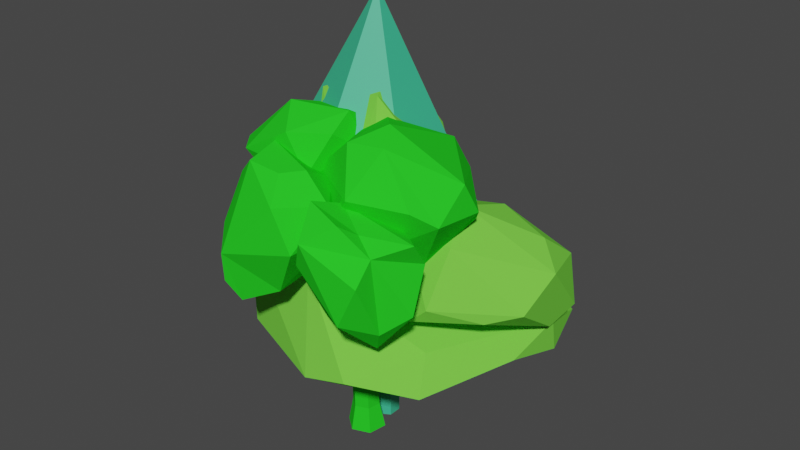 # Source: trees.blend  (saved by Blender 3.1.7; exported with 4.5.12 LTS)
import bpy
from mathutils import Matrix  # noqa: F401  (used for matrix-valued properties, if any)

bpy.ops.wm.read_factory_settings(use_empty=True)
scene = bpy.context.scene
scene.name = 'Scene'

# ---- collections
col_collection = bpy.data.collections.new('Collection'); scene.collection.children.link(col_collection)

# ---- materials (node trees are filled in below, after node groups)
mat_trees_normal = bpy.data.materials.new('_trees_normal')
mat_trees_normal.use_transparent_shadow = False
mat_trees_normal.diffuse_color = (0.02897, 0.1989, 0.03934, 1.0)
mat_trees_normal.roughness = 1.0
mat_trees_normal.specular_intensity = 0.0
mat_trees_normal_001 = bpy.data.materials.new('_trees_normal.001')
mat_trees_normal_001.use_transparent_shadow = False
mat_trees_normal_001.diffuse_color = (0.64, 0.64, 0.64, 1.0)
mat_trees_normal_002 = bpy.data.materials.new('_trees_normal.002')
mat_trees_normal_002.use_transparent_shadow = False
mat_trees_normal_002.diffuse_color = (0.64, 0.64, 0.64, 1.0)

# ---- material node trees
mat_trees_normal.use_nodes = True; mat_trees_normal.node_tree.nodes.clear()
_N = mat_trees_normal.node_tree.nodes; _L = mat_trees_normal.node_tree.links
n0 = _N.new('ShaderNodeOutputMaterial'); n0.name = 'Material Output'; n0.location = (300, 300)
n1 = _N.new('ShaderNodeRGB'); n1.name = 'RGB'; n1.location = (-300, 300)
n1.label = 'Ambient'
n1.outputs[0].default_value = (0.0, 0.0, 0.0, 1.0)
n2 = _N.new('ShaderNodeRGB'); n2.name = 'RGB.001'; n2.location = (-300, 0)
n2.label = 'Specular'
n2.outputs[0].default_value = (0.5, 0.5, 0.5, 1.0)
n3 = _N.new('ShaderNodeBsdfPrincipled'); n3.name = 'Principled BSDF'; n3.location = (0, 300)
n3.distribution = 'GGX'
n3.subsurface_method = 'RANDOM_WALK_SKIN'
n3.inputs[0].default_value = (0.04676, 0.4969, 0.2701, 1.0)
n3.inputs[3].default_value = 1.45
n3.inputs[27].default_value = (0.0, 0.0, 0.0, 1.0)
n3.inputs[28].default_value = 1.0
_L.new(n3.outputs[0], n0.inputs[0])
n0.is_active_output = True
mat_trees_normal_001.use_nodes = True; mat_trees_normal_001.node_tree.nodes.clear()
_N = mat_trees_normal_001.node_tree.nodes; _L = mat_trees_normal_001.node_tree.links
n0 = _N.new('ShaderNodeBsdfPrincipled'); n0.name = 'Principled BSDF'; n0.location = (0, 300)
n0.distribution = 'GGX'
n0.subsurface_method = 'RANDOM_WALK_SKIN'
n0.inputs[0].default_value = (0.177, 0.6619, 0.06115, 1.0)
n0.inputs[3].default_value = 1.0
n0.inputs[27].default_value = (0.0, 0.0, 0.0, 1.0)
n0.inputs[28].default_value = 1.0
n1 = _N.new('ShaderNodeOutputMaterial'); n1.name = 'Material Output'; n1.location = (300, 300)
n2 = _N.new('ShaderNodeRGB'); n2.name = 'RGB'; n2.location = (-300, 300)
n2.label = 'Ambient'
n2.outputs[0].default_value = (0.0, 0.0, 0.0, 1.0)
n3 = _N.new('ShaderNodeRGB'); n3.name = 'RGB.001'; n3.location = (-300, 0)
n3.label = 'Specular'
n3.outputs[0].default_value = (0.5, 0.5, 0.5, 1.0)
_L.new(n0.outputs[0], n1.inputs[0])
n1.is_active_output = True
mat_trees_normal_002.use_nodes = True; mat_trees_normal_002.node_tree.nodes.clear()
_N = mat_trees_normal_002.node_tree.nodes; _L = mat_trees_normal_002.node_tree.links
n0 = _N.new('ShaderNodeBsdfPrincipled'); n0.name = 'Principled BSDF'; n0.location = (0, 300)
n0.distribution = 'GGX'
n0.subsurface_method = 'RANDOM_WALK_SKIN'
n0.inputs[0].default_value = (0.02293, 0.6982, 0.02088, 1.0)
n0.inputs[3].default_value = 1.0
n0.inputs[27].default_value = (0.0, 0.0, 0.0, 1.0)
n0.inputs[28].default_value = 1.0
n1 = _N.new('ShaderNodeOutputMaterial'); n1.name = 'Material Output'; n1.location = (300, 300)
n2 = _N.new('ShaderNodeRGB'); n2.name = 'RGB'; n2.location = (-300, 300)
n2.label = 'Ambient'
n2.outputs[0].default_value = (0.0, 0.0, 0.0, 1.0)
n3 = _N.new('ShaderNodeRGB'); n3.name = 'RGB.001'; n3.location = (-300, 0)
n3.label = 'Specular'
n3.outputs[0].default_value = (0.5, 0.5, 0.5, 1.0)
_L.new(n0.outputs[0], n1.inputs[0])
n1.is_active_output = True

# ---- world
world_world = bpy.data.worlds.new('World'); scene.world = world_world
world_world.use_nodes = True; world_world.node_tree.nodes.clear()
_N = world_world.node_tree.nodes; _L = world_world.node_tree.links
n0 = _N.new('ShaderNodeOutputWorld'); n0.name = 'World Output'; n0.location = (300, 300)
n1 = _N.new('ShaderNodeBackground'); n1.name = 'Background'; n1.location = (10, 300)
n1.inputs[0].default_value = (0.05088, 0.05088, 0.05088, 1.0)
_L.new(n1.outputs[0], n0.inputs[0])
n0.is_active_output = True
world_world.color = (0.05088, 0.05088, 0.05088)
world_world.use_sun_shadow = False
world_world.sun_shadow_jitter_overblur = 0.0

# ---- meshes
me_tree_type1_01_mesh = bpy.data.meshes.new('Tree Type1 01_mesh')
me_tree_type1_01_mesh.from_pydata([(0.0, -0.006064, -0.04086), (-0.03538, -0.006064, -0.02043), (-0.03538, -0.006064, 0.02043), (0.0, -0.006064, 0.04086), (0.03538, -0.006064, 0.02043), (0.03538, -0.006064, -0.02043), (0.0, 0.436, -0.04086), (-0.03538, 0.436, -0.02043), (-0.03538, 0.436, 0.02043), (0.0, 0.436, 0.04086), (0.03538, 0.436, 0.02043), (0.03538, 0.436, -0.02043), (0.0, 0.3106, -0.3193), (-0.2765, 0.3106, -0.1596), (-0.2765, 0.3106, 0.1596), (0.0, 0.3106, 0.3193), (0.2765, 0.3106, 0.1596), (0.2765, 0.3106, -0.1596), (-0.03209, 0.8605, -0.1867), (-0.1934, 0.8718, -0.09337), (-0.1934, 0.8718, 0.09337), (-0.03209, 0.8605, 0.1867), (0.1292, 0.8491, 0.09337), (0.1292, 0.8491, -0.09337), (-0.04542, 0.671, -0.3357), (-0.3354, 0.6914, -0.1679), (-0.3354, 0.6914, 0.1679), (-0.04542, 0.671, 0.3357), (0.2446, 0.6506, 0.1679), (0.2446, 0.6506, -0.1679), (-0.02062, 1.335, 0.0)], [], [(5, 0, 6, 11), (4, 5, 11, 10), (3, 4, 10, 9), (2, 3, 9, 8), (1, 2, 8, 7), (0, 1, 7, 6), (11, 6, 12, 17), (10, 11, 17, 16), (9, 10, 16, 15), (8, 9, 15, 14), (7, 8, 14, 13), (6, 7, 13, 12), (17, 12, 18, 23), (16, 17, 23, 22), (15, 16, 22, 21), (14, 15, 21, 20), (13, 14, 20, 19), (12, 13, 19, 18), (23, 18, 24, 29), (22, 23, 29, 28), (21, 22, 28, 27), (20, 21, 27, 26), (19, 20, 26, 25), (18, 19, 25, 24), (1, 0, 5, 4, 3, 2), (29, 24, 30), (28, 29, 30), (27, 28, 30), (26, 27, 30), (25, 26, 30), (24, 25, 30)])
_uv = me_tree_type1_01_mesh.uv_layers.new(name='Tree_Type1_01_mesh-mesh-map-0')
_uv.uv.foreach_set('vector', [0.3463, 0.86, 0.3803, 0.86, 0.3803, 0.8939, 0.3463, 0.8939, 0.3463, 0.86, 0.3803, 0.86, 0.3803, 0.8939, 0.3463, 0.8939, 0.3463, 0.86, 0.3803, 0.86, 0.3803, 0.8939, 0.3463, 0.8939, 0.3463, 0.86, 0.3803, 0.86, 0.3803, 0.8939, 0.3463, 0.8939, 0.3463, 0.86, 0.3803, 0.86, 0.3803, 0.8939, 0.3463, 0.8939, 0.3463, 0.86, 0.3803, 0.86, 0.3803, 0.8939, 0.3463, 0.8939, 0.6041, 0.3482, 0.6381, 0.3482, 0.6381, 0.3822, 0.6041, 0.3822, 0.6041, 0.3482, 0.6381, 0.3482, 0.6381, 0.3822, 0.6041, 0.3822, 0.6041, 0.3482, 0.6381, 0.3482, 0.6381, 0.3822, 0.6041, 0.3822, 0.6041, 0.3482, 0.6381, 0.3482, 0.6381, 0.3822, 0.6041, 0.3822, 0.6041, 0.3482, 0.6381, 0.3482, 0.6381, 0.3822, 0.6041, 0.3822, 0.6041, 0.3482, 0.6381, 0.3482, 0.6381, 0.3822, 0.6041, 0.3822, 0.6041, 0.3482, 0.6381, 0.3482, 0.6381, 0.3822, 0.6041, 0.3822, 0.6041, 0.3482, 0.6381, 0.3482, 0.6381, 0.3822, 0.6041, 0.3822, 0.6041, 0.3482, 0.6381, 0.3482, 0.6381, 0.3822, 0.6041, 0.3822, 0.6041, 0.3482, 0.6381, 0.3482, 0.6381, 0.3822, 0.6041, 0.3822, 0.6041, 0.3482, 0.6381, 0.3482, 0.6381, 0.3822, 0.6041, 0.3822, 0.6041, 0.3482, 0.6381, 0.3482, 0.6381, 0.3822, 0.6041, 0.3822, 0.6041, 0.3482, 0.6381, 0.3482, 0.6381, 0.3822, 0.6041, 0.3822, 0.6041, 0.3482, 0.6381, 0.3482, 0.6381, 0.3822, 0.6041, 0.3822, 0.6041, 0.3482, 0.6381, 0.3482, 0.6381, 0.3822, 0.6041, 0.3822, 0.6041, 0.3482, 0.6381, 0.3482, 0.6381, 0.3822, 0.6041, 0.3822, 0.6041, 0.3482, 0.6381, 0.3482, 0.6381, 0.3822, 0.6041, 0.3822, 0.6041, 0.3482, 0.6381, 0.3482, 0.6381, 0.3822, 0.6041, 0.3822, 0.3633, 0.8939, 0.378, 0.8854, 0.378, 0.8685, 0.3633, 0.86, 0.3486, 0.8685, 0.3486, 0.8854, 0.6041, 0.3482, 0.6381, 0.3482, 0.6381, 0.3822, 0.6041, 0.3482, 0.6381, 0.3482, 0.6381, 0.3822, 0.6041, 0.3482, 0.6381, 0.3482, 0.6381, 0.3822, 0.6041, 0.3482, 0.6381, 0.3482, 0.6381, 0.3822, 0.6041, 0.3482, 0.6381, 0.3482, 0.6381, 0.3822, 0.6041, 0.3482, 0.6381, 0.3482, 0.6381, 0.3822])
me_tree_type1_01_mesh.materials.append(mat_trees_normal)
me_tree_type1_01_mesh.use_remesh_fix_poles = True
me_tree_type1_01_mesh.use_remesh_preserve_attributes = False
me_tree_type1_01_mesh.update()
me_tree_type4_01_mesh = bpy.data.meshes.new('Tree Type4 01_mesh')
me_tree_type4_01_mesh.from_pydata([(0.3539, 0.3328, 0.04032), (0.3637, 0.3538, 0.2912), (-0.2629, 0.2282, -0.1834), (0.2604, 0.3283, -0.3929), (0.4793, 0.4266, -0.1675), (0.04907, 0.3432, 0.398), (-0.4187, 0.3667, 0.1422), (-0.4145, 0.4002, -0.3508), (-0.04781, 0.5912, 0.2716), (0.0187, 0.346, 0.2187), (0.4674, 0.376, 0.005068), (0.4804, 0.3248, -0.1827), (-0.257, 0.2745, 0.07711), (-0.124, 0.3181, -0.3579), (0.4326, 0.3586, -0.3526), (0.3108, 0.4317, 0.1987), (0.1904, 0.382, 0.3945), (-0.2639, 0.348, 0.2766), (-0.3478, 0.3191, -0.2669), (0.3714, 0.442, -0.3103), (0.14, 0.4028, -0.4517), (-0.1969, 0.3559, -0.4987), (0.2435, 0.4702, -0.2155), (-0.296, 0.537, 0.2306), (-0.2322, 0.6962, -0.007201), (-0.3831, 0.4246, 0.1048), (-0.3153, 0.624, -0.2003), (-0.05125, 0.6435, -0.2496), (-0.1845, 0.6884, 0.05836), (-0.09384, 0.7137, -0.2151), (0.1487, 0.7381, 0.05218), (-0.01206, 0.6903, 0.2021), (-0.1338, 0.735, -0.2549), (0.19, 0.774, -0.1204), (0.2277, 0.8189, 0.1247), (0.1487, 0.8676, -0.1074), (-0.1122, 0.7326, -0.1267), (-0.2694, 0.7531, -0.1352), (-0.2547, 0.7751, 0.003831), (0.03576, 0.7429, 0.08199), (-0.1871, 0.8732, 0.05838), (-0.185, 0.7921, -0.2201), (0.0653, 0.7586, -0.206), (-0.09524, 0.7096, 0.2144), (0.0454, 0.7619, 0.2291), (0.2652, 0.806, -0.004921), (0.1135, 0.8614, 0.1846), (-0.1385, 1.054, 0.09443), (0.08337, 0.9311, -0.1538), (0.02091, 1.121, -0.04051), (0.227, 0.9045, 0.06612), (0.05806, 1.074, 0.0953), (0.3902, 0.4542, -0.03305), (0.2396, 0.5073, 0.1824), (0.1012, 0.5178, -0.1409), (0.3445, 0.4798, -0.2591), (0.05215, 0.5989, 0.06277), (0.1828, 0.649, -0.2438), (0.4866, 0.6216, -0.2255), (0.44, 0.533, 0.1171), (0.5067, 0.4479, -0.1046), (0.2536, 0.5322, 0.08483), (0.2412, 0.5099, -0.1513), (0.5193, 0.4773, -0.2099), (0.5169, 0.5544, 0.04669), (0.5416, 0.647, -0.0585), (0.2743, 0.5298, 0.226), (0.3258, 0.5781, 0.2194), (0.1229, 0.5617, 0.17), (0.2217, 0.5421, -0.27), (0.3752, 0.5585, -0.2836), (0.3352, 0.7303, 0.1327), (0.4611, 0.702, -0.1221), (0.1725, 0.7509, 0.1173), (0.2901, 0.7975, 0.01294), (0.05305, 0.6326, -0.01095), (0.1592, 0.7224, -0.1344), (0.3094, 0.7469, -0.1481), (-0.04558, -0.01387, -0.03066), (-0.05316, -0.01386, 0.001619), (-0.02404, -0.01386, 0.02333), (0.01266, -0.01386, 0.01277), (0.02024, -0.01387, -0.01951), (-0.008884, -0.01387, -0.04123), (0.02645, 0.3987, -0.03066), (0.01887, 0.3987, 0.001619), (0.04799, 0.3987, 0.02333), (0.08468, 0.3987, 0.01277), (0.09226, 0.3987, -0.01951), (0.06314, 0.3987, -0.04123), (-0.03255, 0.8116, -0.01888), (-0.03601, 0.8116, -0.004115), (-0.0227, 0.8116, 0.005816), (-0.005914, 0.8116, 0.0009839), (-0.002449, 0.8116, -0.01378), (-0.01577, 0.8116, -0.02371), (0.08506, 0.4301, -0.01908), (0.0781, 0.4287, 0.01191), (0.3488, 0.5467, 0.04401), (0.3467, 0.5451, 0.05725), (0.3317, 0.552, 0.05689), (0.333, 0.5539, 0.04419)], [], [(1, 0, 10), (0, 9, 2), (0, 2, 3), (0, 3, 11), (1, 10, 15), (2, 12, 6), (3, 13, 21), (4, 14, 19), (1, 15, 16), (2, 6, 18), (3, 21, 20), (5, 8, 23), (6, 17, 25), (7, 6, 26), (20, 21, 27), (8, 22, 24), (24, 22, 27), (22, 20, 27), (27, 26, 24), (27, 21, 26), (21, 7, 26), (26, 25, 24), (26, 6, 25), (25, 23, 24), (25, 17, 23), (17, 5, 23), (23, 8, 24), (4, 22, 8), (4, 19, 22), (19, 20, 22), (18, 6, 7), (16, 8, 5), (16, 15, 8), (19, 14, 20), (14, 3, 20), (21, 18, 7), (21, 13, 18), (13, 2, 18), (6, 12, 17), (12, 5, 17), (5, 1, 16), (15, 4, 8), (15, 10, 4), (11, 14, 4), (11, 3, 14), (3, 2, 13), (2, 9, 12), (9, 5, 12), (10, 11, 4), (10, 0, 11), (9, 0, 5), (0, 1, 5), (28, 37, 36), (28, 36, 39), (28, 39, 31), (30, 42, 33), (31, 39, 44), (29, 32, 42), (32, 41, 48), (33, 42, 35), (34, 45, 50), (44, 46, 51), (40, 47, 49), (49, 51, 35), (49, 47, 51), (47, 44, 51), (51, 50, 35), (51, 46, 50), (46, 34, 50), (50, 45, 35), (45, 33, 35), (35, 42, 48), (42, 32, 48), (48, 49, 35), (48, 41, 49), (41, 40, 49), (40, 43, 47), (43, 44, 47), (44, 34, 46), (30, 45, 34), (30, 33, 45), (37, 40, 41), (43, 31, 44), (44, 30, 34), (44, 39, 30), (32, 37, 41), (37, 38, 40), (38, 43, 40), (28, 31, 43), (39, 42, 30), (39, 36, 42), (36, 29, 42), (38, 28, 43), (38, 37, 28), (36, 32, 29), (36, 37, 32), (52, 59, 61), (52, 61, 62), (52, 62, 55), (52, 55, 60), (54, 61, 56), (55, 62, 69), (59, 64, 67), (53, 66, 68), (55, 69, 70), (63, 58, 65), (67, 71, 73), (56, 68, 75), (57, 75, 76), (58, 57, 77), (65, 72, 74), (74, 72, 77), (72, 58, 77), (77, 76, 74), (77, 57, 76), (76, 75, 74), (75, 73, 74), (75, 68, 73), (68, 67, 73), (73, 71, 74), (71, 65, 74), (65, 58, 72), (70, 57, 58), (70, 69, 57), (54, 75, 57), (54, 56, 75), (66, 67, 68), (67, 64, 71), (64, 65, 71), (58, 63, 70), (63, 55, 70), (69, 54, 57), (69, 62, 54), (56, 61, 68), (61, 53, 68), (66, 59, 67), (64, 63, 65), (60, 55, 63), (62, 61, 54), (64, 60, 63), (64, 59, 60), (59, 52, 60), (61, 66, 53), (61, 59, 66), (80, 86, 85, 79), (83, 89, 88, 82), (81, 87, 86, 80), (79, 85, 84, 78), (78, 84, 89, 83), (82, 88, 87, 81), (86, 97, 93, 92), (85, 91, 90, 84), (84, 90, 95, 89), (96, 94, 93, 97), (86, 92, 91, 85), (95, 94, 96, 89), (91, 92, 93, 94, 95, 90), (88, 98, 99, 87), (87, 97, 86), (89, 96, 88), (98, 101, 100, 99), (96, 101, 98, 88), (87, 99, 100, 97), (97, 100, 101, 96)])
_uv = me_tree_type4_01_mesh.uv_layers.new(name='Tree_Type4_01_mesh-mesh-map-0')
_uv.uv.foreach_set('vector', [0.6015, 0.3689, 0.6015, 0.3689, 0.6015, 0.3689, 0.6015, 0.3689, 0.6015, 0.3689, 0.6015, 0.3689, 0.6015, 0.3689, 0.6015, 0.3689, 0.6015, 0.3689, 0.6015, 0.3689, 0.6015, 0.3689, 0.6015, 0.3689, 0.6015, 0.3689, 0.6015, 0.3689, 0.6015, 0.3689, 0.6015, 0.3689, 0.6015, 0.3689, 0.6015, 0.3689, 0.6015, 0.3689, 0.6015, 0.3689, 0.6015, 0.3689, 0.6015, 0.3689, 0.6015, 0.3689, 0.6015, 0.3689, 0.6015, 0.3689, 0.6015, 0.3689, 0.6015, 0.3689, 0.6015, 0.3689, 0.6015, 0.3689, 0.6015, 0.3689, 0.6015, 0.3689, 0.6015, 0.3689, 0.6015, 0.3689, 0.6015, 0.3689, 0.6015, 0.3689, 0.6015, 0.3689, 0.6015, 0.3689, 0.6015, 0.3689, 0.6015, 0.3689, 0.6015, 0.3689, 0.6015, 0.3689, 0.6015, 0.3689, 0.6015, 0.3689, 0.6015, 0.3689, 0.6015, 0.3689, 0.6015, 0.3689, 0.6015, 0.3689, 0.6015, 0.3689, 0.6015, 0.3689, 0.6015, 0.3689, 0.6015, 0.3689, 0.6015, 0.3689, 0.6015, 0.3689, 0.6015, 0.3689, 0.6015, 0.3689, 0.6015, 0.3689, 0.6015, 0.3689, 0.6015, 0.3689, 0.6015, 0.3689, 0.6015, 0.3689, 0.6015, 0.3689, 0.6015, 0.3689, 0.6015, 0.3689, 0.6015, 0.3689, 0.6015, 0.3689, 0.6015, 0.3689, 0.6015, 0.3689, 0.6015, 0.3689, 0.6015, 0.3689, 0.6015, 0.3689, 0.6015, 0.3689, 0.6015, 0.3689, 0.6015, 0.3689, 0.6015, 0.3689, 0.6015, 0.3689, 0.6015, 0.3689, 0.6015, 0.3689, 0.6015, 0.3689, 0.6015, 0.3689, 0.6015, 0.3689, 0.6015, 0.3689, 0.6015, 0.3689, 0.6015, 0.3689, 0.6015, 0.3689, 0.6015, 0.3689, 0.6015, 0.3689, 0.6015, 0.3689, 0.6015, 0.3689, 0.6015, 0.3689, 0.6015, 0.3689, 0.6015, 0.3689, 0.6015, 0.3689, 0.6015, 0.3689, 0.6015, 0.3689, 0.6015, 0.3689, 0.6015, 0.3689, 0.6015, 0.3689, 0.6015, 0.3689, 0.6015, 0.3689, 0.6015, 0.3689, 0.6015, 0.3689, 0.6015, 0.3689, 0.6015, 0.3689, 0.6015, 0.3689, 0.6015, 0.3689, 0.6015, 0.3689, 0.6015, 0.3689, 0.6015, 0.3689, 0.6015, 0.3689, 0.6015, 0.3689, 0.6015, 0.3689, 0.6015, 0.3689, 0.6015, 0.3689, 0.6015, 0.3689, 0.6015, 0.3689, 0.6015, 0.3689, 0.6015, 0.3689, 0.6015, 0.3689, 0.6015, 0.3689, 0.6015, 0.3689, 0.6015, 0.3689, 0.6015, 0.3689, 0.6015, 0.3689, 0.6015, 0.3689, 0.6015, 0.3689, 0.6015, 0.3689, 0.6015, 0.3689, 0.6015, 0.3689, 0.6015, 0.3689, 0.6015, 0.3689, 0.6015, 0.3689, 0.6015, 0.3689, 0.6015, 0.3689, 0.6015, 0.3689, 0.6015, 0.3689, 0.6015, 0.3689, 0.6015, 0.3689, 0.6015, 0.3689, 0.6015, 0.3689, 0.6015, 0.3689, 0.6015, 0.3689, 0.6015, 0.3689, 0.6015, 0.3689, 0.6015, 0.3689, 0.6015, 0.3689, 0.6015, 0.3689, 0.6015, 0.3689, 0.6015, 0.3689, 0.6015, 0.3689, 0.6015, 0.3689, 0.6015, 0.3689, 0.6015, 0.3689, 0.6015, 0.3689, 0.6015, 0.3689, 0.6015, 0.3689, 0.6015, 0.3689, 0.6015, 0.3689, 0.6015, 0.3689, 0.6015, 0.3689, 0.6015, 0.3689, 0.6015, 0.3689, 0.6015, 0.3689, 0.6015, 0.3689, 0.6015, 0.3689, 0.6015, 0.3689, 0.6015, 0.3689, 0.6015, 0.3689, 0.6015, 0.3689, 0.6015, 0.3689, 0.6015, 0.3689, 0.6015, 0.3689, 0.6015, 0.3689, 0.6015, 0.3689, 0.6015, 0.3689, 0.6015, 0.3689, 0.6015, 0.3689, 0.6015, 0.3689, 0.6015, 0.3689, 0.6015, 0.3689, 0.6015, 0.3689, 0.6015, 0.3689, 0.6015, 0.3689, 0.6015, 0.3689, 0.6015, 0.3689, 0.6015, 0.3689, 0.6015, 0.3689, 0.6015, 0.3689, 0.6015, 0.3689, 0.6015, 0.3689, 0.6015, 0.3689, 0.6015, 0.3689, 0.6015, 0.3689, 0.6015, 0.3689, 0.6015, 0.3689, 0.6015, 0.3689, 0.6015, 0.3689, 0.6015, 0.3689, 0.6015, 0.3689, 0.6015, 0.3689, 0.6015, 0.3689, 0.6015, 0.3689, 0.6015, 0.3689, 0.6015, 0.3689, 0.6015, 0.3689, 0.6015, 0.3689, 0.6015, 0.3689, 0.6015, 0.3689, 0.6015, 0.3689, 0.6015, 0.3689, 0.6015, 0.3689, 0.6015, 0.3689, 0.6015, 0.3689, 0.6015, 0.3689, 0.6015, 0.3689, 0.6015, 0.3689, 0.6015, 0.3689, 0.6015, 0.3689, 0.6015, 0.3689, 0.6015, 0.3689, 0.6015, 0.3689, 0.6015, 0.3689, 0.6015, 0.3689, 0.6015, 0.3689, 0.6015, 0.3689, 0.6015, 0.3689, 0.6015, 0.3689, 0.6015, 0.3689, 0.6015, 0.3689, 0.6015, 0.3689, 0.6015, 0.3689, 0.6015, 0.3689, 0.6015, 0.3689, 0.6015, 0.3689, 0.6015, 0.3689, 0.6015, 0.3689, 0.6015, 0.3689, 0.6015, 0.3689, 0.6015, 0.3689, 0.6015, 0.3689, 0.6015, 0.3689, 0.6015, 0.3689, 0.6015, 0.3689, 0.6015, 0.3689, 0.6015, 0.3689, 0.6015, 0.3689, 0.6015, 0.3689, 0.6015, 0.3689, 0.6015, 0.3689, 0.6015, 0.3689, 0.6015, 0.3689, 0.6015, 0.3689, 0.6015, 0.3689, 0.6015, 0.3689, 0.6015, 0.3689, 0.6015, 0.3689, 0.6015, 0.3689, 0.6015, 0.3689, 0.6015, 0.3689, 0.6015, 0.3689, 0.6015, 0.3689, 0.6015, 0.3689, 0.6015, 0.3689, 0.6015, 0.3689, 0.6015, 0.3689, 0.6015, 0.3689, 0.6015, 0.3689, 0.6015, 0.3689, 0.6015, 0.3689, 0.6015, 0.3689, 0.6015, 0.3689, 0.6015, 0.3689, 0.6015, 0.3689, 0.6015, 0.3689, 0.6015, 0.3689, 0.6015, 0.3689, 0.6015, 0.3689, 0.6015, 0.3689, 0.6015, 0.3689, 0.6015, 0.3689, 0.6015, 0.3689, 0.6015, 0.3689, 0.6015, 0.3689, 0.6015, 0.3689, 0.6015, 0.3689, 0.6015, 0.3689, 0.6015, 0.3689, 0.6015, 0.3689, 0.6015, 0.3689, 0.6015, 0.3689, 0.6015, 0.3689, 0.6015, 0.3689, 0.6015, 0.3689, 0.6015, 0.3689, 0.6015, 0.3689, 0.6015, 0.3689, 0.6015, 0.3689, 0.6015, 0.3689, 0.6015, 0.3689, 0.6015, 0.3689, 0.6015, 0.3689, 0.6015, 0.3689, 0.6015, 0.3689, 0.6015, 0.3689, 0.6015, 0.3689, 0.6015, 0.3689, 0.6015, 0.3689, 0.6015, 0.3689, 0.6015, 0.3689, 0.6015, 0.3689, 0.6015, 0.3689, 0.6015, 0.3689, 0.6015, 0.3689, 0.6015, 0.3689, 0.6015, 0.3689, 0.6015, 0.3689, 0.6015, 0.3689, 0.6015, 0.3689, 0.6015, 0.3689, 0.6015, 0.3689, 0.6015, 0.3689, 0.6015, 0.3689, 0.6015, 0.3689, 0.6015, 0.3689, 0.6015, 0.3689, 0.6015, 0.3689, 0.6015, 0.3689, 0.6015, 0.3689, 0.6015, 0.3689, 0.6015, 0.3689, 0.6015, 0.3689, 0.6015, 0.3689, 0.6015, 0.3689, 0.6015, 0.3689, 0.6015, 0.3689, 0.6015, 0.3689, 0.6015, 0.3689, 0.6015, 0.3689, 0.6015, 0.3689, 0.6015, 0.3689, 0.6015, 0.3689, 0.6015, 0.3689, 0.6015, 0.3689, 0.6015, 0.3689, 0.6015, 0.3689, 0.6015, 0.3689, 0.6015, 0.3689, 0.6015, 0.3689, 0.6015, 0.3689, 0.6015, 0.3689, 0.6015, 0.3689, 0.6015, 0.3689, 0.6015, 0.3689, 0.6015, 0.3689, 0.6015, 0.3689, 0.6015, 0.3689, 0.6015, 0.3689, 0.6015, 0.3689, 0.6015, 0.3689, 0.6015, 0.3689, 0.6015, 0.3689, 0.6015, 0.3689, 0.6015, 0.3689, 0.6015, 0.3689, 0.6015, 0.3689, 0.6015, 0.3689, 0.6015, 0.3689, 0.6015, 0.3689, 0.6015, 0.3689, 0.6015, 0.3689, 0.6015, 0.3689, 0.6015, 0.3689, 0.6015, 0.3689, 0.6015, 0.3689, 0.6015, 0.3689, 0.6015, 0.3689, 0.6015, 0.3689, 0.6015, 0.3689, 0.6015, 0.3689, 0.6015, 0.3689, 0.6015, 0.3689, 0.6015, 0.3689, 0.6015, 0.3689, 0.6015, 0.3689, 0.6015, 0.3689, 0.6015, 0.3689, 0.6015, 0.3689, 0.6015, 0.3689, 0.6015, 0.3689, 0.6015, 0.3689, 0.6015, 0.3689, 0.6015, 0.3689, 0.6015, 0.3689, 0.6015, 0.3689, 0.6015, 0.3689, 0.6015, 0.3689, 0.6015, 0.3689, 0.6015, 0.3689, 0.6015, 0.3689, 0.6015, 0.3689, 0.6015, 0.3689, 0.6015, 0.3689, 0.6015, 0.3689, 0.6015, 0.3689, 0.6015, 0.3689, 0.6015, 0.3689, 0.6015, 0.3689, 0.6015, 0.3689, 0.6015, 0.3689, 0.6015, 0.3689, 0.6015, 0.3689, 0.6015, 0.3689, 0.6015, 0.3689, 0.6015, 0.3689, 0.6015, 0.3689, 0.6015, 0.3689, 0.6015, 0.3689, 0.6015, 0.3689, 0.6015, 0.3689, 0.6015, 0.3689, 0.6015, 0.3689, 0.6015, 0.3689, 0.6015, 0.3689, 0.6015, 0.3689, 0.6015, 0.3689, 0.6015, 0.3689, 0.6015, 0.3689, 0.6015, 0.3689, 0.6015, 0.3689, 0.6015, 0.3689, 0.6015, 0.3689, 0.6015, 0.3689, 0.6015, 0.3689, 0.6019, 0.875, 0.605, 0.8592, 0.5963, 0.864, 0.6085, 0.8746, 0.608, 0.863, 0.605, 0.8787, 0.6137, 0.8738, 0.6014, 0.8631, 0.599, 0.8692, 0.6137, 0.8641, 0.605, 0.8592, 0.6019, 0.875, 0.6085, 0.8746, 0.5963, 0.864, 0.5963, 0.8739, 0.6114, 0.8687, 0.6114, 0.8687, 0.5963, 0.8739, 0.605, 0.8787, 0.608, 0.863, 0.6014, 0.8631, 0.6137, 0.8738, 0.6137, 0.8641, 0.599, 0.8692, 0.605, 0.8592, 0.6137, 0.8641, 0.6137, 0.8641, 0.605, 0.8592, 0.5963, 0.864, 0.5963, 0.864, 0.5963, 0.8739, 0.5963, 0.8739, 0.5963, 0.8739, 0.5963, 0.8739, 0.605, 0.8787, 0.605, 0.8787, 0.6137, 0.8738, 0.6137, 0.8738, 0.6137, 0.8641, 0.6137, 0.8641, 0.605, 0.8592, 0.605, 0.8592, 0.5963, 0.864, 0.5963, 0.864, 0.605, 0.8787, 0.6137, 0.8738, 0.6137, 0.8738, 0.605, 0.8787, 0.5963, 0.864, 0.605, 0.8592, 0.6137, 0.8641, 0.6137, 0.8738, 0.605, 0.8787, 0.5963, 0.8739, 0.6137, 0.8738, 0.6137, 0.8738, 0.6137, 0.8641, 0.6137, 0.8641, 0.6137, 0.8641, 0.6137, 0.8641, 0.605, 0.8592, 0.605, 0.8787, 0.6137, 0.8738, 0.6137, 0.8738, 0.6137, 0.8738, 0.6137, 0.8738, 0.6137, 0.8641, 0.6137, 0.8641, 0.6137, 0.8738, 0.6137, 0.8738, 0.6137, 0.8738, 0.6137, 0.8738, 0.6137, 0.8641, 0.6137, 0.8641, 0.6137, 0.8641, 0.6137, 0.8641, 0.6137, 0.8641, 0.6137, 0.8641, 0.6137, 0.8738, 0.6137, 0.8738])
me_tree_type4_01_mesh.materials.append(mat_trees_normal_001)
me_tree_type4_01_mesh.use_remesh_fix_poles = True
me_tree_type4_01_mesh.use_remesh_preserve_attributes = False
me_tree_type4_01_mesh.update()
me_tree_type0_05_mesh = bpy.data.meshes.new('Tree Type0 05_mesh')
me_tree_type0_05_mesh.from_pydata([(-0.1851, 0.7918, 0.06311), (-0.03681, 0.847, -0.01677), (0.001088, 1.002, 0.3037), (-0.07954, 0.757, 0.2275), (0.06144, 0.8197, 0.1538), (-0.04504, 0.7397, 0.09682), (0.01959, 0.7774, 0.09145), (0.05411, 0.8865, 0.2893), (-0.2306, 0.905, 0.2191), (-0.153, 0.9169, 0.3065), (-0.1475, 0.8893, 0.005405), (-0.1561, 0.8934, 0.08846), (0.02246, 0.9061, 0.03565), (0.1119, 0.9061, 0.0989), (-0.1646, 0.9716, 0.1476), (0.0981, 0.9986, 0.2309), (-0.07238, 1.047, 0.2072), (0.09187, 1.041, 0.1586), (-0.063, 0.9832, 0.01362), (0.08123, 0.9921, 0.05746), (0.178, 0.5387, 0.3545), (0.3318, 0.8493, 0.3967), (0.333, 0.6281, 0.4816), (0.3919, 0.5836, 0.3922), (0.1809, 0.5953, 0.2704), (0.3428, 0.5017, 0.345), (0.362, 0.6113, 0.2181), (0.4526, 0.6337, 0.3332), (0.396, 0.7561, 0.4816), (0.1958, 0.7524, 0.4788), (0.2275, 0.623, 0.2103), (0.1392, 0.732, 0.3074), (0.308, 0.8056, 0.2162), (0.4444, 0.7584, 0.2766), (0.2389, 0.84, 0.5111), (0.4567, 0.8362, 0.3353), (0.3923, 0.8128, 0.4217), (0.1998, 0.9112, 0.4227), (0.3137, 0.8892, 0.4528), (0.2178, 0.8744, 0.3266), (0.2069, 0.6065, 0.1255), (0.118, 0.6033, -0.04941), (0.2412, 0.5119, -0.1567), (0.09533, 0.7078, -0.1159), (0.3822, 0.6889, -0.1507), (0.485, 0.7142, -0.02207), (0.2049, 0.4666, -0.01127), (0.2714, 0.4805, 0.0721), (0.3777, 0.4663, 0.04088), (0.3859, 0.4722, -0.06966), (0.3476, 0.5554, 0.1121), (0.4096, 0.6028, 0.09794), (0.1626, 0.5952, 0.08762), (0.158, 0.5929, -0.1618), (0.4336, 0.5155, -0.1079), (0.2788, 0.5979, -0.2017), (0.2568, 0.7155, 0.1242), (0.3537, 0.7114, 0.1484), (0.1847, 0.6913, 0.0265), (0.3346, 0.7965, 0.002389), (0.184, 0.7883, -0.07111), (0.2023, 0.6983, -0.1456), (-0.09527, 0.645, 0.08888), (-0.1928, 0.5519, -0.04377), (0.1459, 0.6843, -0.08725), (0.11, 0.657, 0.1508), (-0.02453, 0.7731, 0.1254), (0.008806, 0.8884, -0.01631), (-0.06398, 0.4104, -0.02003), (0.02522, 0.5838, 0.1256), (0.04117, 0.4907, 0.03295), (-0.03708, 0.4538, -0.09925), (0.168, 0.5302, -0.01909), (-0.1264, 0.7616, 0.06637), (-0.1215, 0.5227, -0.1599), (-0.1562, 0.6369, -0.03437), (0.07382, 0.6548, -0.1786), (0.01555, 0.6878, -0.1933), (0.1848, 0.6483, 0.04998), (-0.1004, 0.7754, -0.0941), (0.001249, 0.811, -0.1439), (0.02409, 0.7931, 0.05044), (-0.05103, 0.8088, 0.006902), (0.04959, 0.8503, -0.08181), (0.13, 0.805, -0.07456), (0.07423, 0.6072, 0.4226), (-0.05642, 0.6252, 0.4977), (-0.1439, 0.641, 0.3568), (0.1909, 0.7834, 0.305), (0.07926, 0.8657, 0.217), (-0.03094, 0.5596, 0.4643), (-0.07214, 0.5984, 0.3442), (0.109, 0.6594, 0.2586), (-0.1353, 0.7424, 0.4161), (-0.04372, 0.7167, 0.5132), (-0.07925, 0.7831, 0.218), (-0.1083, 0.7781, 0.3326), (0.1658, 0.7621, 0.4675), (-0.1113, 0.8808, 0.3611), (-0.009634, 0.8921, 0.2216), (0.2013, 0.8724, 0.3602), (0.1157, 0.884, 0.4792), (-0.01992, 0.9548, 0.4138), (0.07833, 0.9444, 0.409), (-0.0409, 0.9688, 0.3026), (0.1175, 0.9438, 0.3505), (0.3466, 0.6687, 0.1584), (0.1725, 0.7987, 0.3203), (0.4631, 0.8332, 0.08229), (0.2605, 1.057, 0.1929), (0.1696, 0.6715, 0.1351), (0.06728, 0.7646, 0.1913), (0.3467, 0.7769, 0.2589), (0.2489, 0.6677, 0.01757), (0.1428, 0.7298, -0.01088), (0.3606, 0.7177, -0.04088), (0.2496, 0.8982, 0.3532), (0.4056, 0.8884, 0.2928), (0.03422, 0.8889, 0.2175), (0.1463, 0.8509, -0.02105), (0.2945, 0.8477, -0.1073), (0.4596, 0.8481, 0.2437), (0.1009, 0.9795, 0.1143), (0.2613, 0.9385, -0.07562), (0.4524, 0.925, 0.1312), (0.1906, 1.016, 0.276), (0.2992, 1.023, 0.2619), (0.1703, 1.024, 0.09589), (0.1493, 0.01255, 0.09068), (0.1041, 0.01255, 0.05312), (0.04893, 0.01255, 0.0735), (0.03902, 0.01255, 0.1314), (0.08423, 0.01255, 0.169), (0.1394, 0.01255, 0.1486), (0.1352, 0.0929, 0.09944), (0.1025, 0.0929, 0.07224), (0.06257, 0.0929, 0.087), (0.05538, 0.0929, 0.129), (0.08813, 0.0929, 0.1562), (0.1281, 0.0929, 0.1414), (0.1433, 0.4578, 0.1304), (0.1147, 0.4756, 0.1099), (0.07986, 0.4737, 0.1261), (0.07239, 0.4578, 0.1566), (0.09786, 0.442, 0.1748), (0.1308, 0.442, 0.1627), (0.1734, 0.6704, 0.2495), (0.1548, 0.6844, 0.2372), (0.1301, 0.6844, 0.2464), (0.124, 0.6704, 0.2678), (0.1426, 0.6564, 0.2801), (0.1673, 0.6564, 0.2709), (0.1129, 0.4179, 0.1039), (0.07528, 0.4193, 0.118), (0.04944, 0.5275, 0.035), (0.04054, 0.5275, 0.06326), (0.03646, 0.5044, 0.03073), (0.02802, 0.5054, 0.0595), (-0.1173, 0.5753, -0.009564), (-0.1177, 0.5753, 0.006244), (-0.12, 0.5613, -0.009728), (-0.1202, 0.5619, 0.006272), (0.1246, 0.6625, 0.2335), (0.1183, 0.6482, 0.2563), (0.03936, 0.7364, 0.2804), (0.03229, 0.7287, 0.2977), (0.0309, 0.7202, 0.272), (0.02364, 0.7125, 0.2905), (-0.028, 0.8228, 0.3058), (-0.03409, 0.821, 0.3182), (-0.03737, 0.8137, 0.3014), (-0.04358, 0.8121, 0.3145), (0.1208, 0.5071, 0.1291), (0.1481, 0.4918, 0.1494), (0.2473, 0.541, 0.05583), (0.2254, 0.5565, 0.03803), (0.2359, 0.5832, 0.04858), (0.2571, 0.5698, 0.06593), (0.354, 0.5665, -0.04662), (0.3401, 0.5769, -0.05876), (0.3488, 0.5943, -0.05368), (0.3624, 0.5853, -0.04194), (0.1639, 0.6337, 0.2598), (0.1703, 0.6484, 0.2372), (0.2658, 0.695, 0.2934), (0.2642, 0.6875, 0.3076), (0.2725, 0.6747, 0.3043), (0.2742, 0.6825, 0.2894), (0.3836, 0.6756, 0.3523), (0.3767, 0.6704, 0.3617), (0.3719, 0.6608, 0.3555), (0.3791, 0.6662, 0.3455)], [], [(9, 3, 7), (5, 6, 4), (1, 0, 10), (0, 8, 11), (4, 13, 7), (11, 14, 18), (2, 15, 17), (19, 18, 17), (18, 16, 17), (18, 14, 16), (16, 2, 17), (7, 15, 2), (7, 13, 15), (13, 17, 15), (13, 19, 17), (13, 12, 19), (1, 18, 19), (1, 10, 18), (10, 11, 18), (11, 8, 14), (8, 16, 14), (9, 2, 16), (4, 12, 13), (12, 1, 19), (10, 0, 11), (8, 9, 16), (9, 7, 2), (6, 12, 4), (6, 1, 12), (6, 5, 1), (5, 0, 1), (5, 3, 0), (7, 3, 4), (3, 5, 4), (3, 8, 0), (3, 9, 8), (25, 22, 20), (29, 22, 34), (23, 27, 36), (20, 29, 31), (23, 36, 28), (31, 37, 39), (38, 36, 21), (36, 35, 21), (21, 35, 39), (35, 32, 39), (32, 31, 39), (39, 37, 21), (37, 38, 21), (37, 34, 38), (34, 36, 38), (33, 32, 35), (30, 31, 32), (31, 29, 37), (29, 34, 37), (36, 33, 35), (36, 27, 33), (27, 26, 33), (33, 26, 32), (26, 30, 32), (30, 24, 31), (24, 20, 31), (34, 28, 36), (34, 22, 28), (22, 23, 28), (23, 25, 27), (25, 26, 27), (25, 30, 26), (25, 24, 30), (25, 20, 24), (22, 25, 23), (20, 22, 29), (40, 47, 50), (46, 42, 49), (46, 49, 48), (42, 53, 55), (43, 58, 60), (45, 44, 59), (57, 45, 59), (59, 44, 61), (61, 60, 59), (61, 43, 60), (60, 58, 59), (58, 56, 59), (56, 57, 59), (51, 45, 57), (54, 44, 45), (55, 61, 44), (55, 53, 61), (53, 43, 61), (41, 58, 43), (41, 52, 58), (40, 56, 58), (40, 50, 56), (50, 57, 56), (51, 54, 45), (51, 49, 54), (54, 55, 44), (54, 42, 55), (53, 41, 43), (52, 40, 58), (50, 51, 57), (48, 49, 51), (49, 42, 54), (42, 46, 53), (46, 41, 53), (50, 48, 51), (50, 47, 48), (47, 46, 48), (46, 52, 41), (46, 47, 52), (47, 40, 52), (62, 68, 69), (68, 71, 70), (62, 69, 66), (63, 62, 75), (65, 72, 78), (62, 66, 73), (73, 66, 82), (81, 84, 67), (84, 83, 67), (83, 82, 67), (83, 80, 82), (80, 79, 82), (79, 73, 82), (82, 81, 67), (82, 66, 81), (65, 81, 66), (65, 78, 81), (78, 84, 81), (64, 76, 84), (76, 83, 84), (77, 80, 83), (77, 74, 80), (74, 79, 80), (75, 73, 79), (78, 64, 84), (78, 72, 64), (76, 77, 83), (76, 74, 77), (74, 75, 79), (74, 63, 75), (75, 62, 73), (66, 69, 65), (70, 72, 65), (70, 71, 72), (71, 64, 72), (71, 76, 64), (71, 74, 76), (71, 68, 74), (68, 63, 74), (69, 70, 65), (69, 68, 70), (68, 62, 63), (85, 90, 91), (86, 90, 94), (85, 91, 92), (87, 86, 93), (88, 92, 89), (87, 93, 96), (96, 98, 104), (89, 99, 105), (103, 101, 105), (101, 100, 105), (100, 89, 105), (105, 104, 103), (105, 99, 104), (99, 96, 104), (104, 102, 103), (104, 98, 102), (102, 101, 103), (97, 100, 101), (88, 89, 100), (89, 95, 99), (95, 96, 99), (96, 93, 98), (93, 102, 98), (94, 101, 102), (97, 88, 100), (92, 95, 89), (95, 87, 96), (93, 94, 102), (93, 86, 94), (94, 97, 101), (85, 88, 97), (85, 92, 88), (91, 95, 92), (91, 87, 95), (94, 85, 97), (94, 90, 85), (91, 86, 87), (91, 90, 86), (106, 112, 110), (106, 110, 113), (106, 113, 115), (107, 112, 116), (108, 115, 120), (107, 116, 118), (111, 118, 119), (114, 119, 120), (126, 124, 109), (124, 123, 109), (109, 123, 127), (123, 122, 127), (127, 125, 109), (127, 122, 125), (125, 126, 109), (117, 121, 126), (121, 124, 126), (108, 120, 124), (120, 123, 124), (120, 119, 123), (119, 122, 123), (119, 118, 122), (118, 125, 122), (118, 116, 125), (116, 126, 125), (121, 108, 124), (115, 114, 120), (114, 111, 119), (111, 107, 118), (116, 117, 126), (116, 112, 117), (112, 121, 117), (106, 108, 121), (106, 115, 108), (113, 114, 115), (113, 110, 114), (110, 111, 114), (112, 106, 121), (110, 112, 111), (112, 107, 111), (129, 135, 134, 128), (128, 134, 139, 133), (132, 138, 137, 131), (130, 136, 135, 129), (133, 139, 138, 132), (131, 137, 136, 130), (134, 140, 145, 139), (138, 144, 143, 137), (136, 153, 152, 135), (139, 145, 144, 138), (137, 143, 153, 136), (135, 152, 140, 134), (145, 182, 150, 144), (163, 167, 166, 162), (140, 173, 145), (150, 149, 163), (162, 148, 147), (147, 148, 149, 150, 151, 146), (141, 154, 155, 142), (143, 142, 153), (152, 141, 140), (152, 156, 154, 141), (142, 155, 157, 153), (153, 157, 156, 152), (155, 159, 161, 157), (154, 158, 159, 155), (157, 161, 160, 156), (156, 160, 158, 154), (144, 150, 163, 143), (143, 163, 162, 142), (142, 172, 141), (148, 164, 165, 149), (149, 165, 167, 163), (162, 166, 164, 148), (164, 168, 169, 165), (167, 171, 170, 166), (166, 170, 168, 164), (165, 169, 171, 167), (172, 147, 183, 173), (145, 173, 183, 182), (162, 147, 172, 142), (140, 174, 177, 173), (141, 175, 174, 140), (173, 177, 176, 172), (172, 176, 175, 141), (177, 181, 180, 176), (176, 180, 179, 175), (174, 178, 181, 177), (175, 179, 178, 174), (147, 146, 183), (182, 186, 185, 151), (182, 151, 150), (151, 185, 184, 146), (183, 187, 186, 182), (146, 184, 187, 183), (187, 191, 190, 186), (184, 188, 191, 187), (186, 190, 189, 185), (185, 189, 188, 184), (189, 190, 191, 188), (178, 179, 180, 181), (158, 160, 161, 159), (169, 168, 170, 171)])
_uv = me_tree_type0_05_mesh.uv_layers.new(name='Tree_Type0_05_mesh-mesh-map-0')
_uv.uv.foreach_set('vector', [0.09935, 0.3591, 0.1389, 0.3591, 0.1389, 0.3987, 0.09935, 0.3591, 0.1389, 0.3591, 0.1389, 0.3987, 0.09935, 0.3591, 0.1389, 0.3591, 0.1389, 0.3987, 0.09935, 0.3591, 0.1389, 0.3591, 0.1389, 0.3987, 0.09935, 0.3591, 0.1389, 0.3591, 0.1389, 0.3987, 0.09935, 0.3591, 0.1389, 0.3591, 0.1389, 0.3987, 0.09935, 0.3591, 0.1389, 0.3591, 0.1389, 0.3987, 0.09935, 0.3591, 0.1389, 0.3591, 0.1389, 0.3987, 0.09935, 0.3591, 0.1389, 0.3591, 0.1389, 0.3987, 0.09935, 0.3591, 0.1389, 0.3591, 0.1389, 0.3987, 0.09935, 0.3591, 0.1389, 0.3591, 0.1389, 0.3987, 0.09935, 0.3591, 0.1389, 0.3591, 0.1389, 0.3987, 0.09935, 0.3591, 0.1389, 0.3591, 0.1389, 0.3987, 0.09935, 0.3591, 0.1389, 0.3591, 0.1389, 0.3987, 0.09935, 0.3591, 0.1389, 0.3591, 0.1389, 0.3987, 0.09935, 0.3591, 0.1389, 0.3591, 0.1389, 0.3987, 0.09935, 0.3591, 0.1389, 0.3591, 0.1389, 0.3987, 0.09935, 0.3591, 0.1389, 0.3591, 0.1389, 0.3987, 0.09935, 0.3591, 0.1389, 0.3591, 0.1389, 0.3987, 0.09935, 0.3591, 0.1389, 0.3591, 0.1389, 0.3987, 0.09935, 0.3591, 0.1389, 0.3591, 0.1389, 0.3987, 0.09935, 0.3591, 0.1389, 0.3591, 0.1389, 0.3987, 0.09935, 0.3591, 0.1389, 0.3591, 0.1389, 0.3987, 0.09935, 0.3591, 0.1389, 0.3591, 0.1389, 0.3987, 0.09935, 0.3591, 0.1389, 0.3591, 0.1389, 0.3987, 0.09935, 0.3591, 0.1389, 0.3591, 0.1389, 0.3987, 0.09935, 0.3591, 0.1389, 0.3591, 0.1389, 0.3987, 0.09935, 0.3591, 0.1389, 0.3591, 0.1389, 0.3987, 0.09935, 0.3591, 0.1389, 0.3591, 0.1389, 0.3987, 0.09935, 0.3591, 0.1389, 0.3591, 0.1389, 0.3987, 0.09935, 0.3591, 0.1389, 0.3591, 0.1389, 0.3987, 0.09935, 0.3591, 0.1389, 0.3591, 0.1389, 0.3987, 0.09935, 0.3591, 0.1389, 0.3591, 0.1389, 0.3987, 0.09935, 0.3591, 0.1389, 0.3591, 0.1389, 0.3987, 0.09935, 0.3591, 0.1389, 0.3591, 0.1389, 0.3987, 0.09935, 0.3591, 0.1389, 0.3591, 0.1389, 0.3987, 0.09935, 0.3591, 0.1389, 0.3591, 0.1389, 0.3987, 0.09935, 0.3591, 0.1389, 0.3591, 0.1389, 0.3987, 0.09935, 0.3591, 0.1389, 0.3591, 0.1389, 0.3987, 0.09935, 0.3591, 0.1389, 0.3591, 0.1389, 0.3987, 0.09935, 0.3591, 0.1389, 0.3591, 0.1389, 0.3987, 0.09935, 0.3591, 0.1389, 0.3591, 0.1389, 0.3987, 0.09935, 0.3591, 0.1389, 0.3591, 0.1389, 0.3987, 0.09935, 0.3591, 0.1389, 0.3591, 0.1389, 0.3987, 0.09935, 0.3591, 0.1389, 0.3591, 0.1389, 0.3987, 0.09935, 0.3591, 0.1389, 0.3591, 0.1389, 0.3987, 0.09935, 0.3591, 0.1389, 0.3591, 0.1389, 0.3987, 0.09935, 0.3591, 0.1389, 0.3591, 0.1389, 0.3987, 0.09935, 0.3591, 0.1389, 0.3591, 0.1389, 0.3987, 0.09935, 0.3591, 0.1389, 0.3591, 0.1389, 0.3987, 0.09935, 0.3591, 0.1389, 0.3591, 0.1389, 0.3987, 0.09935, 0.3591, 0.1389, 0.3591, 0.1389, 0.3987, 0.09935, 0.3591, 0.1389, 0.3591, 0.1389, 0.3987, 0.09935, 0.3591, 0.1389, 0.3591, 0.1389, 0.3987, 0.09935, 0.3591, 0.1389, 0.3591, 0.1389, 0.3987, 0.09935, 0.3591, 0.1389, 0.3591, 0.1389, 0.3987, 0.09935, 0.3591, 0.1389, 0.3591, 0.1389, 0.3987, 0.09935, 0.3591, 0.1389, 0.3591, 0.1389, 0.3987, 0.09935, 0.3591, 0.1389, 0.3591, 0.1389, 0.3987, 0.09935, 0.3591, 0.1389, 0.3591, 0.1389, 0.3987, 0.09935, 0.3591, 0.1389, 0.3591, 0.1389, 0.3987, 0.09935, 0.3591, 0.1389, 0.3591, 0.1389, 0.3987, 0.09935, 0.3591, 0.1389, 0.3591, 0.1389, 0.3987, 0.09935, 0.3591, 0.1389, 0.3591, 0.1389, 0.3987, 0.09935, 0.3591, 0.1389, 0.3591, 0.1389, 0.3987, 0.09935, 0.3591, 0.1389, 0.3591, 0.1389, 0.3987, 0.09935, 0.3591, 0.1389, 0.3591, 0.1389, 0.3987, 0.09935, 0.3591, 0.1389, 0.3591, 0.1389, 0.3987, 0.09935, 0.3591, 0.1389, 0.3591, 0.1389, 0.3987, 0.09935, 0.3591, 0.1389, 0.3591, 0.1389, 0.3987, 0.09935, 0.3591, 0.1389, 0.3591, 0.1389, 0.3987, 0.09935, 0.3591, 0.1389, 0.3591, 0.1389, 0.3987, 0.863, 0.3513, 0.9026, 0.3513, 0.9026, 0.3909, 0.863, 0.3513, 0.9026, 0.3513, 0.9026, 0.3909, 0.863, 0.3513, 0.9026, 0.3513, 0.9026, 0.3909, 0.863, 0.3513, 0.9026, 0.3513, 0.9026, 0.3909, 0.863, 0.3513, 0.9026, 0.3513, 0.9026, 0.3909, 0.863, 0.3513, 0.9026, 0.3513, 0.9026, 0.3909, 0.863, 0.3513, 0.9026, 0.3513, 0.9026, 0.3909, 0.863, 0.3513, 0.9026, 0.3513, 0.9026, 0.3909, 0.863, 0.3513, 0.9026, 0.3513, 0.9026, 0.3909, 0.863, 0.3513, 0.9026, 0.3513, 0.9026, 0.3909, 0.863, 0.3513, 0.9026, 0.3513, 0.9026, 0.3909, 0.863, 0.3513, 0.9026, 0.3513, 0.9026, 0.3909, 0.863, 0.3513, 0.9026, 0.3513, 0.9026, 0.3909, 0.863, 0.3513, 0.9026, 0.3513, 0.9026, 0.3909, 0.863, 0.3513, 0.9026, 0.3513, 0.9026, 0.3909, 0.863, 0.3513, 0.9026, 0.3513, 0.9026, 0.3909, 0.863, 0.3513, 0.9026, 0.3513, 0.9026, 0.3909, 0.863, 0.3513, 0.9026, 0.3513, 0.9026, 0.3909, 0.863, 0.3513, 0.9026, 0.3513, 0.9026, 0.3909, 0.863, 0.3513, 0.9026, 0.3513, 0.9026, 0.3909, 0.863, 0.3513, 0.9026, 0.3513, 0.9026, 0.3909, 0.863, 0.3513, 0.9026, 0.3513, 0.9026, 0.3909, 0.863, 0.3513, 0.9026, 0.3513, 0.9026, 0.3909, 0.863, 0.3513, 0.9026, 0.3513, 0.9026, 0.3909, 0.863, 0.3513, 0.9026, 0.3513, 0.9026, 0.3909, 0.863, 0.3513, 0.9026, 0.3513, 0.9026, 0.3909, 0.863, 0.3513, 0.9026, 0.3513, 0.9026, 0.3909, 0.863, 0.3513, 0.9026, 0.3513, 0.9026, 0.3909, 0.863, 0.3513, 0.9026, 0.3513, 0.9026, 0.3909, 0.863, 0.3513, 0.9026, 0.3513, 0.9026, 0.3909, 0.863, 0.3513, 0.9026, 0.3513, 0.9026, 0.3909, 0.863, 0.3513, 0.9026, 0.3513, 0.9026, 0.3909, 0.863, 0.3513, 0.9026, 0.3513, 0.9026, 0.3909, 0.863, 0.3513, 0.9026, 0.3513, 0.9026, 0.3909, 0.863, 0.3513, 0.9026, 0.3513, 0.9026, 0.3909, 0.863, 0.3513, 0.9026, 0.3513, 0.9026, 0.3909, 0.863, 0.3513, 0.9026, 0.3513, 0.9026, 0.3909, 0.863, 0.3513, 0.9026, 0.3513, 0.9026, 0.3909, 0.863, 0.3513, 0.9026, 0.3513, 0.9026, 0.3909, 0.863, 0.3513, 0.9026, 0.3513, 0.9026, 0.3909, 0.3435, 0.3396, 0.3831, 0.3396, 0.3831, 0.3792, 0.3435, 0.3396, 0.3831, 0.3396, 0.3831, 0.3792, 0.3435, 0.3396, 0.3831, 0.3396, 0.3831, 0.3792, 0.3435, 0.3396, 0.3831, 0.3396, 0.3831, 0.3792, 0.3435, 0.3396, 0.3831, 0.3396, 0.3831, 0.3792, 0.3435, 0.3396, 0.3831, 0.3396, 0.3831, 0.3792, 0.3435, 0.3396, 0.3831, 0.3396, 0.3831, 0.3792, 0.3435, 0.3396, 0.3831, 0.3396, 0.3831, 0.3792, 0.3435, 0.3396, 0.3831, 0.3396, 0.3831, 0.3792, 0.3435, 0.3396, 0.3831, 0.3396, 0.3831, 0.3792, 0.3435, 0.3396, 0.3831, 0.3396, 0.3831, 0.3792, 0.3435, 0.3396, 0.3831, 0.3396, 0.3831, 0.3792, 0.3435, 0.3396, 0.3831, 0.3396, 0.3831, 0.3792, 0.3435, 0.3396, 0.3831, 0.3396, 0.3831, 0.3792, 0.3435, 0.3396, 0.3831, 0.3396, 0.3831, 0.3792, 0.3435, 0.3396, 0.3831, 0.3396, 0.3831, 0.3792, 0.3435, 0.3396, 0.3831, 0.3396, 0.3831, 0.3792, 0.3435, 0.3396, 0.3831, 0.3396, 0.3831, 0.3792, 0.3435, 0.3396, 0.3831, 0.3396, 0.3831, 0.3792, 0.3435, 0.3396, 0.3831, 0.3396, 0.3831, 0.3792, 0.3435, 0.3396, 0.3831, 0.3396, 0.3831, 0.3792, 0.3435, 0.3396, 0.3831, 0.3396, 0.3831, 0.3792, 0.3435, 0.3396, 0.3831, 0.3396, 0.3831, 0.3792, 0.3435, 0.3396, 0.3831, 0.3396, 0.3831, 0.3792, 0.3435, 0.3396, 0.3831, 0.3396, 0.3831, 0.3792, 0.3435, 0.3396, 0.3831, 0.3396, 0.3831, 0.3792, 0.3435, 0.3396, 0.3831, 0.3396, 0.3831, 0.3792, 0.3435, 0.3396, 0.3831, 0.3396, 0.3831, 0.3792, 0.3435, 0.3396, 0.3831, 0.3396, 0.3831, 0.3792, 0.3435, 0.3396, 0.3831, 0.3396, 0.3831, 0.3792, 0.3435, 0.3396, 0.3831, 0.3396, 0.3831, 0.3792, 0.3435, 0.3396, 0.3831, 0.3396, 0.3831, 0.3792, 0.3435, 0.3396, 0.3831, 0.3396, 0.3831, 0.3792, 0.3435, 0.3396, 0.3831, 0.3396, 0.3831, 0.3792, 0.3435, 0.3396, 0.3831, 0.3396, 0.3831, 0.3792, 0.3435, 0.3396, 0.3831, 0.3396, 0.3831, 0.3792, 0.3435, 0.3396, 0.3831, 0.3396, 0.3831, 0.3792, 0.3435, 0.3396, 0.3831, 0.3396, 0.3831, 0.3792, 0.3435, 0.3396, 0.3831, 0.3396, 0.3831, 0.3792, 0.3435, 0.3396, 0.3831, 0.3396, 0.3831, 0.3792, 0.3435, 0.3396, 0.3831, 0.3396, 0.3831, 0.3792, 0.3435, 0.3396, 0.3831, 0.3396, 0.3831, 0.3792, 0.863, 0.3513, 0.9026, 0.3513, 0.9026, 0.3909, 0.863, 0.3513, 0.9026, 0.3513, 0.9026, 0.3909, 0.863, 0.3513, 0.9026, 0.3513, 0.9026, 0.3909, 0.863, 0.3513, 0.9026, 0.3513, 0.9026, 0.3909, 0.863, 0.3513, 0.9026, 0.3513, 0.9026, 0.3909, 0.863, 0.3513, 0.9026, 0.3513, 0.9026, 0.3909, 0.863, 0.3513, 0.9026, 0.3513, 0.9026, 0.3909, 0.863, 0.3513, 0.9026, 0.3513, 0.9026, 0.3909, 0.863, 0.3513, 0.9026, 0.3513, 0.9026, 0.3909, 0.863, 0.3513, 0.9026, 0.3513, 0.9026, 0.3909, 0.863, 0.3513, 0.9026, 0.3513, 0.9026, 0.3909, 0.863, 0.3513, 0.9026, 0.3513, 0.9026, 0.3909, 0.863, 0.3513, 0.9026, 0.3513, 0.9026, 0.3909, 0.863, 0.3513, 0.9026, 0.3513, 0.9026, 0.3909, 0.863, 0.3513, 0.9026, 0.3513, 0.9026, 0.3909, 0.863, 0.3513, 0.9026, 0.3513, 0.9026, 0.3909, 0.863, 0.3513, 0.9026, 0.3513, 0.9026, 0.3909, 0.863, 0.3513, 0.9026, 0.3513, 0.9026, 0.3909, 0.863, 0.3513, 0.9026, 0.3513, 0.9026, 0.3909, 0.863, 0.3513, 0.9026, 0.3513, 0.9026, 0.3909, 0.863, 0.3513, 0.9026, 0.3513, 0.9026, 0.3909, 0.863, 0.3513, 0.9026, 0.3513, 0.9026, 0.3909, 0.863, 0.3513, 0.9026, 0.3513, 0.9026, 0.3909, 0.863, 0.3513, 0.9026, 0.3513, 0.9026, 0.3909, 0.863, 0.3513, 0.9026, 0.3513, 0.9026, 0.3909, 0.863, 0.3513, 0.9026, 0.3513, 0.9026, 0.3909, 0.863, 0.3513, 0.9026, 0.3513, 0.9026, 0.3909, 0.863, 0.3513, 0.9026, 0.3513, 0.9026, 0.3909, 0.863, 0.3513, 0.9026, 0.3513, 0.9026, 0.3909, 0.863, 0.3513, 0.9026, 0.3513, 0.9026, 0.3909, 0.863, 0.3513, 0.9026, 0.3513, 0.9026, 0.3909, 0.863, 0.3513, 0.9026, 0.3513, 0.9026, 0.3909, 0.863, 0.3513, 0.9026, 0.3513, 0.9026, 0.3909, 0.863, 0.3513, 0.9026, 0.3513, 0.9026, 0.3909, 0.863, 0.3513, 0.9026, 0.3513, 0.9026, 0.3909, 0.863, 0.3513, 0.9026, 0.3513, 0.9026, 0.3909, 0.863, 0.3513, 0.9026, 0.3513, 0.9026, 0.3909, 0.863, 0.3513, 0.9026, 0.3513, 0.9026, 0.3909, 0.3435, 0.3396, 0.3831, 0.3396, 0.3831, 0.3792, 0.3435, 0.3396, 0.3831, 0.3396, 0.3831, 0.3792, 0.3435, 0.3396, 0.3831, 0.3396, 0.3831, 0.3792, 0.3435, 0.3396, 0.3831, 0.3396, 0.3831, 0.3792, 0.3435, 0.3396, 0.3831, 0.3396, 0.3831, 0.3792, 0.3435, 0.3396, 0.3831, 0.3396, 0.3831, 0.3792, 0.3435, 0.3396, 0.3831, 0.3396, 0.3831, 0.3792, 0.3435, 0.3396, 0.3831, 0.3396, 0.3831, 0.3792, 0.3435, 0.3396, 0.3831, 0.3396, 0.3831, 0.3792, 0.3435, 0.3396, 0.3831, 0.3396, 0.3831, 0.3792, 0.3435, 0.3396, 0.3831, 0.3396, 0.3831, 0.3792, 0.3435, 0.3396, 0.3831, 0.3396, 0.3831, 0.3792, 0.3435, 0.3396, 0.3831, 0.3396, 0.3831, 0.3792, 0.3435, 0.3396, 0.3831, 0.3396, 0.3831, 0.3792, 0.3435, 0.3396, 0.3831, 0.3396, 0.3831, 0.3792, 0.3435, 0.3396, 0.3831, 0.3396, 0.3831, 0.3792, 0.3435, 0.3396, 0.3831, 0.3396, 0.3831, 0.3792, 0.3435, 0.3396, 0.3831, 0.3396, 0.3831, 0.3792, 0.3435, 0.3396, 0.3831, 0.3396, 0.3831, 0.3792, 0.3435, 0.3396, 0.3831, 0.3396, 0.3831, 0.3792, 0.3435, 0.3396, 0.3831, 0.3396, 0.3831, 0.3792, 0.3435, 0.3396, 0.3831, 0.3396, 0.3831, 0.3792, 0.3435, 0.3396, 0.3831, 0.3396, 0.3831, 0.3792, 0.3435, 0.3396, 0.3831, 0.3396, 0.3831, 0.3792, 0.3435, 0.3396, 0.3831, 0.3396, 0.3831, 0.3792, 0.3435, 0.3396, 0.3831, 0.3396, 0.3831, 0.3792, 0.3435, 0.3396, 0.3831, 0.3396, 0.3831, 0.3792, 0.3435, 0.3396, 0.3831, 0.3396, 0.3831, 0.3792, 0.3435, 0.3396, 0.3831, 0.3396, 0.3831, 0.3792, 0.3435, 0.3396, 0.3831, 0.3396, 0.3831, 0.3792, 0.3435, 0.3396, 0.3831, 0.3396, 0.3831, 0.3792, 0.3435, 0.3396, 0.3831, 0.3396, 0.3831, 0.3792, 0.3435, 0.3396, 0.3831, 0.3396, 0.3831, 0.3792, 0.3435, 0.3396, 0.3831, 0.3396, 0.3831, 0.3792, 0.3435, 0.3396, 0.3831, 0.3396, 0.3831, 0.3792, 0.3435, 0.3396, 0.3831, 0.3396, 0.3831, 0.3792, 0.3435, 0.3396, 0.3831, 0.3396, 0.3831, 0.3792, 0.3435, 0.3396, 0.3831, 0.3396, 0.3831, 0.3792, 0.3435, 0.3396, 0.3831, 0.3396, 0.3831, 0.3792, 0.3435, 0.3396, 0.3831, 0.3396, 0.3831, 0.3792, 0.641, 0.863, 0.6407, 0.8643, 0.6404, 0.8645, 0.64, 0.8638, 0.64, 0.8638, 0.6404, 0.8645, 0.6403, 0.8647, 0.64, 0.8649, 0.6409, 0.8655, 0.6405, 0.8648, 0.6408, 0.8646, 0.6421, 0.865, 0.6428, 0.8633, 0.6409, 0.8644, 0.6407, 0.8643, 0.641, 0.863, 0.64, 0.8649, 0.6403, 0.8647, 0.6405, 0.8648, 0.6409, 0.8655, 0.6421, 0.865, 0.6408, 0.8646, 0.6409, 0.8644, 0.6428, 0.8633, 0.6404, 0.8645, 0.6282, 0.8717, 0.6287, 0.8715, 0.6403, 0.8647, 0.6405, 0.8648, 0.6287, 0.8715, 0.6286, 0.8719, 0.6408, 0.8646, 0.6409, 0.8644, 0.6294, 0.8714, 0.6292, 0.8711, 0.6407, 0.8643, 0.6403, 0.8647, 0.6287, 0.8715, 0.6287, 0.8715, 0.6405, 0.8648, 0.6408, 0.8646, 0.6286, 0.8719, 0.6294, 0.8714, 0.6409, 0.8644, 0.6407, 0.8643, 0.6292, 0.8711, 0.6282, 0.8717, 0.6404, 0.8645, 0.6287, 0.8715, 0.6222, 0.8751, 0.6215, 0.8756, 0.6287, 0.8715, 0.6218, 0.8756, 0.6155, 0.8793, 0.6157, 0.879, 0.6219, 0.8755, 0.6282, 0.8717, 0.6278, 0.8719, 0.6287, 0.8715, 0.6215, 0.8756, 0.6212, 0.8758, 0.6218, 0.8756, 0.6219, 0.8755, 0.6214, 0.8759, 0.6216, 0.8757, 0.6216, 0.8757, 0.6214, 0.8759, 0.6212, 0.8758, 0.6215, 0.8756, 0.6219, 0.8754, 0.6219, 0.8754, 0.6285, 0.8717, 0.6286, 0.8717, 0.6286, 0.8717, 0.6287, 0.8717, 0.6286, 0.8719, 0.6287, 0.8717, 0.6294, 0.8714, 0.6292, 0.8711, 0.6285, 0.8717, 0.6282, 0.8717, 0.6292, 0.8711, 0.6286, 0.8717, 0.6286, 0.8717, 0.6285, 0.8717, 0.6287, 0.8717, 0.6286, 0.8717, 0.6286, 0.8717, 0.6294, 0.8714, 0.6294, 0.8714, 0.6286, 0.8717, 0.6286, 0.8717, 0.6292, 0.8711, 0.6286, 0.8717, 0.6286, 0.8717, 0.6286, 0.8717, 0.6286, 0.8717, 0.6286, 0.8717, 0.6286, 0.8717, 0.6286, 0.8717, 0.6286, 0.8717, 0.6286, 0.8717, 0.6286, 0.8717, 0.6286, 0.8717, 0.6286, 0.8717, 0.6286, 0.8717, 0.6286, 0.8717, 0.6286, 0.8717, 0.6286, 0.8717, 0.6287, 0.8715, 0.6215, 0.8756, 0.6218, 0.8756, 0.6286, 0.8719, 0.6286, 0.8719, 0.6218, 0.8756, 0.6219, 0.8755, 0.6287, 0.8717, 0.6287, 0.8717, 0.6279, 0.8721, 0.6285, 0.8717, 0.6214, 0.8759, 0.6152, 0.8794, 0.6149, 0.8795, 0.6212, 0.8758, 0.6212, 0.8758, 0.6149, 0.8795, 0.6155, 0.8793, 0.6218, 0.8756, 0.6219, 0.8755, 0.6157, 0.879, 0.6152, 0.8794, 0.6214, 0.8759, 0.6152, 0.8794, 0.6033, 0.8864, 0.6035, 0.8864, 0.6149, 0.8795, 0.6155, 0.8793, 0.6039, 0.8862, 0.604, 0.886, 0.6157, 0.879, 0.6157, 0.879, 0.604, 0.886, 0.6033, 0.8864, 0.6152, 0.8794, 0.6149, 0.8795, 0.6035, 0.8864, 0.6039, 0.8862, 0.6155, 0.8793, 0.6279, 0.8721, 0.6216, 0.8757, 0.6223, 0.8753, 0.6278, 0.8719, 0.6287, 0.8715, 0.6278, 0.8719, 0.6223, 0.8753, 0.6222, 0.8751, 0.6219, 0.8755, 0.6216, 0.8757, 0.6279, 0.8721, 0.6287, 0.8717, 0.6282, 0.8717, 0.6279, 0.872, 0.6279, 0.872, 0.6278, 0.8719, 0.6285, 0.8717, 0.6279, 0.872, 0.6279, 0.872, 0.6282, 0.8717, 0.6278, 0.8719, 0.6279, 0.872, 0.6279, 0.872, 0.6279, 0.8721, 0.6279, 0.8721, 0.6279, 0.872, 0.6279, 0.872, 0.6285, 0.8717, 0.6279, 0.872, 0.6279, 0.872, 0.6279, 0.872, 0.6279, 0.872, 0.6279, 0.872, 0.6279, 0.872, 0.6279, 0.872, 0.6279, 0.872, 0.6279, 0.872, 0.6279, 0.872, 0.6279, 0.872, 0.6279, 0.872, 0.6279, 0.872, 0.6279, 0.872, 0.6279, 0.872, 0.6279, 0.872, 0.6216, 0.8757, 0.6219, 0.8754, 0.6223, 0.8753, 0.6222, 0.8751, 0.6218, 0.8755, 0.6218, 0.8755, 0.6219, 0.8754, 0.6222, 0.8751, 0.6219, 0.8754, 0.6215, 0.8756, 0.6219, 0.8754, 0.6218, 0.8755, 0.6218, 0.8755, 0.6219, 0.8754, 0.6223, 0.8753, 0.6218, 0.8755, 0.6218, 0.8755, 0.6222, 0.8751, 0.6219, 0.8754, 0.6218, 0.8755, 0.6218, 0.8755, 0.6223, 0.8753, 0.6218, 0.8755, 0.6218, 0.8755, 0.6218, 0.8755, 0.6218, 0.8755, 0.6218, 0.8755, 0.6218, 0.8755, 0.6218, 0.8755, 0.6218, 0.8755, 0.6218, 0.8755, 0.6218, 0.8755, 0.6218, 0.8755, 0.6218, 0.8755, 0.6218, 0.8755, 0.6218, 0.8755, 0.6218, 0.8755, 0.6218, 0.8755, 0.6218, 0.8755, 0.6218, 0.8755, 0.6218, 0.8755, 0.6218, 0.8755, 0.6279, 0.872, 0.6279, 0.872, 0.6279, 0.872, 0.6279, 0.872, 0.6286, 0.8717, 0.6286, 0.8717, 0.6286, 0.8717, 0.6286, 0.8717, 0.6035, 0.8864, 0.6033, 0.8864, 0.604, 0.886, 0.6039, 0.8862])
me_tree_type0_05_mesh.materials.append(mat_trees_normal_002)
me_tree_type0_05_mesh.use_remesh_fix_poles = True
me_tree_type0_05_mesh.use_remesh_preserve_attributes = False
me_tree_type0_05_mesh.update()

# ---- objects
ob_tree_type1_01_mesh = bpy.data.objects.new('Tree_Type1_01_mesh', me_tree_type1_01_mesh)
ob_tree_type4_01_mesh = bpy.data.objects.new('Tree_Type4_01_mesh', me_tree_type4_01_mesh)
ob_tree_type0_05_mesh = bpy.data.objects.new('Tree_Type0_05_mesh', me_tree_type0_05_mesh)

# ---- transforms, parenting, visibility, modifiers, constraints
ob_tree_type1_01_mesh.location = (0.0, 0.0, 0.0)
ob_tree_type1_01_mesh.rotation_euler = (1.571, -0.0, 0.0)
ob_tree_type4_01_mesh.location = (0.0, 0.0, 0.0)
ob_tree_type4_01_mesh.rotation_euler = (1.571, -0.0, 0.0)
ob_tree_type4_01_mesh.scale = (1.0, 1.0, 1.0)
ob_tree_type0_05_mesh.location = (-0.07702, 0.0, 0.0)
ob_tree_type0_05_mesh.rotation_euler = (1.571, -0.0, 0.0)
ob_tree_type0_05_mesh.scale = (1.0, 1.0, 1.0)

# ---- collection membership
col_collection.objects.link(ob_tree_type1_01_mesh)
col_collection.objects.link(ob_tree_type4_01_mesh)
col_collection.objects.link(ob_tree_type0_05_mesh)

# ---- scene / render settings (as saved in the file)
scene.frame_start = 1; scene.frame_end = 250; scene.frame_set(1)
scene.render.engine = 'BLENDER_EEVEE_NEXT'
scene.cycles.sampling_pattern = 'TABULATED_SOBOL'
scene.cycles.use_light_tree = False
scene.view_settings.view_transform = 'Filmic'
bpy.context.view_layer.update()

# ---- added for rendering (the .blend has no active camera and no usable light): camera, sun
cam_auto = bpy.data.cameras.new('AutoCamera')
cam_auto.lens = 50.0
cam_auto.sensor_width = 36.0
cam_auto.clip_end = 1000.0
ob_auto_camera = bpy.data.objects.new('AutoCamera', cam_auto)
scene.collection.objects.link(ob_auto_camera)
ob_auto_camera.location = (1.85681, -2.16169, 2.09685)
ob_auto_camera.rotation_euler = (1.09748, -7.21219e-08, 0.694738)
scene.camera = ob_auto_camera
light_auto_sun = bpy.data.lights.new('AutoSun', 'SUN')
light_auto_sun.energy = 3.0
light_auto_sun.angle = 0.0523599
ob_auto_sun = bpy.data.objects.new('AutoSun', light_auto_sun)
scene.collection.objects.link(ob_auto_sun)
ob_auto_sun.rotation_euler = (0.872665, 0.174533, 0.523599)
bpy.context.view_layer.update()
